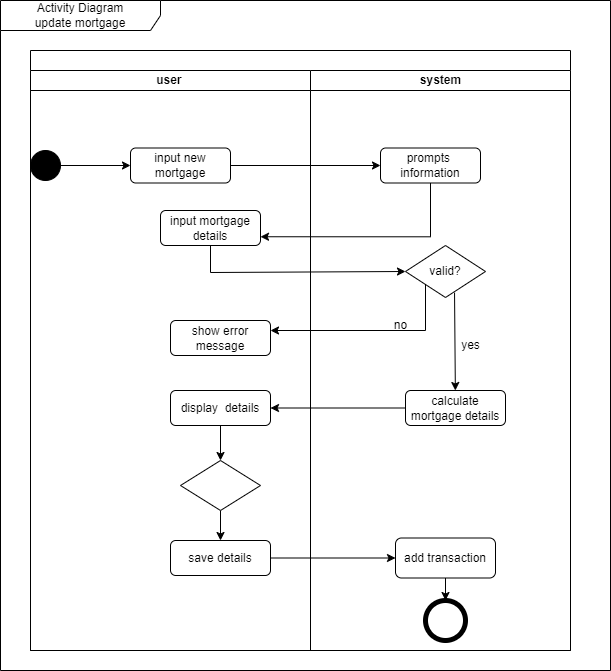

The diagram above was exported from draw.io. Its source (the exported page's mxGraphModel, read from the mxfile embedded in the PNG):
<mxGraphModel dx="898" dy="535" grid="1" gridSize="10" guides="1" tooltips="1" connect="1" arrows="1" fold="1" page="1" pageScale="1" pageWidth="850" pageHeight="1100" math="0" shadow="0">
  <root>
    <mxCell id="0" />
    <mxCell id="1" parent="0" />
    <mxCell id="fgqT2AECKcaFzYHVDI3I-1" value="Activity Diagram&lt;br&gt;update mortgage" style="shape=umlFrame;whiteSpace=wrap;html=1;pointerEvents=0;recursiveResize=0;container=1;collapsible=0;width=160;" parent="1" vertex="1">
      <mxGeometry x="20" y="400" width="610" height="670" as="geometry" />
    </mxCell>
    <mxCell id="3aGlmN_hPEPJnPzBJRay-78" style="edgeStyle=orthogonalEdgeStyle;rounded=0;orthogonalLoop=1;jettySize=auto;html=1;entryX=1;entryY=0.25;entryDx=0;entryDy=0;" parent="fgqT2AECKcaFzYHVDI3I-1" edge="1">
      <mxGeometry relative="1" as="geometry">
        <Array as="points">
          <mxPoint x="470" y="1034" />
          <mxPoint x="470" y="482" />
        </Array>
        <mxPoint x="350" y="482.5" as="targetPoint" />
      </mxGeometry>
    </mxCell>
    <mxCell id="3aGlmN_hPEPJnPzBJRay-68" style="edgeStyle=orthogonalEdgeStyle;rounded=0;orthogonalLoop=1;jettySize=auto;html=1;entryX=1;entryY=0.75;entryDx=0;entryDy=0;" parent="fgqT2AECKcaFzYHVDI3I-1" edge="1">
      <mxGeometry relative="1" as="geometry">
        <Array as="points">
          <mxPoint x="410" y="695" />
          <mxPoint x="410" y="508" />
        </Array>
        <mxPoint x="350" y="507.5" as="targetPoint" />
      </mxGeometry>
    </mxCell>
    <mxCell id="q4STxZy5-00pMRn52g-c-17" value="" style="swimlane;childLayout=stackLayout;resizeParent=1;resizeParentMax=0;startSize=20;html=1;" parent="fgqT2AECKcaFzYHVDI3I-1" vertex="1">
      <mxGeometry x="30" y="50" width="540" height="600" as="geometry" />
    </mxCell>
    <mxCell id="q4STxZy5-00pMRn52g-c-18" value="user&amp;nbsp;" style="swimlane;startSize=20;html=1;" parent="q4STxZy5-00pMRn52g-c-17" vertex="1">
      <mxGeometry y="20" width="280" height="580" as="geometry" />
    </mxCell>
    <mxCell id="q4STxZy5-00pMRn52g-c-30" value="" style="rounded=0;orthogonalLoop=1;jettySize=auto;html=1;entryX=0;entryY=0.5;entryDx=0;entryDy=0;" parent="q4STxZy5-00pMRn52g-c-18" source="fgqT2AECKcaFzYHVDI3I-2" target="q4STxZy5-00pMRn52g-c-53" edge="1">
      <mxGeometry relative="1" as="geometry">
        <mxPoint x="70" y="165" as="targetPoint" />
      </mxGeometry>
    </mxCell>
    <mxCell id="fgqT2AECKcaFzYHVDI3I-2" value="" style="ellipse;fillColor=strokeColor;html=1;" parent="q4STxZy5-00pMRn52g-c-18" vertex="1">
      <mxGeometry x="-4.547473508864641e-13" y="80" width="30" height="30" as="geometry" />
    </mxCell>
    <mxCell id="q4STxZy5-00pMRn52g-c-53" value="input new mortgage" style="rounded=1;whiteSpace=wrap;html=1;" parent="q4STxZy5-00pMRn52g-c-18" vertex="1">
      <mxGeometry x="100" y="77.5" width="100" height="35" as="geometry" />
    </mxCell>
    <mxCell id="q4STxZy5-00pMRn52g-c-61" value="input mortgage details" style="rounded=1;whiteSpace=wrap;html=1;" parent="q4STxZy5-00pMRn52g-c-18" vertex="1">
      <mxGeometry x="130" y="140" width="100" height="35" as="geometry" />
    </mxCell>
    <mxCell id="q4STxZy5-00pMRn52g-c-67" value="show error message" style="rounded=1;whiteSpace=wrap;html=1;" parent="q4STxZy5-00pMRn52g-c-18" vertex="1">
      <mxGeometry x="140" y="250" width="100" height="35" as="geometry" />
    </mxCell>
    <mxCell id="zgC0jJ6_wB0J0Na0hmZ5-9" value="" style="edgeStyle=orthogonalEdgeStyle;rounded=0;orthogonalLoop=1;jettySize=auto;html=1;" parent="q4STxZy5-00pMRn52g-c-18" source="q4STxZy5-00pMRn52g-c-73" target="zgC0jJ6_wB0J0Na0hmZ5-8" edge="1">
      <mxGeometry relative="1" as="geometry" />
    </mxCell>
    <mxCell id="q4STxZy5-00pMRn52g-c-73" value="display&amp;nbsp; details" style="rounded=1;whiteSpace=wrap;html=1;" parent="q4STxZy5-00pMRn52g-c-18" vertex="1">
      <mxGeometry x="140" y="320" width="100" height="35" as="geometry" />
    </mxCell>
    <mxCell id="zgC0jJ6_wB0J0Na0hmZ5-6" value="save details" style="rounded=1;whiteSpace=wrap;html=1;" parent="q4STxZy5-00pMRn52g-c-18" vertex="1">
      <mxGeometry x="140" y="470" width="100" height="35" as="geometry" />
    </mxCell>
    <mxCell id="zgC0jJ6_wB0J0Na0hmZ5-11" value="" style="edgeStyle=orthogonalEdgeStyle;rounded=0;orthogonalLoop=1;jettySize=auto;html=1;" parent="q4STxZy5-00pMRn52g-c-18" source="zgC0jJ6_wB0J0Na0hmZ5-8" target="zgC0jJ6_wB0J0Na0hmZ5-6" edge="1">
      <mxGeometry relative="1" as="geometry">
        <Array as="points">
          <mxPoint x="190" y="470" />
          <mxPoint x="190" y="470" />
        </Array>
      </mxGeometry>
    </mxCell>
    <mxCell id="zgC0jJ6_wB0J0Na0hmZ5-8" value="" style="rhombus;whiteSpace=wrap;html=1;" parent="q4STxZy5-00pMRn52g-c-18" vertex="1">
      <mxGeometry x="150" y="390" width="80" height="50" as="geometry" />
    </mxCell>
    <mxCell id="q4STxZy5-00pMRn52g-c-60" style="edgeStyle=orthogonalEdgeStyle;rounded=0;orthogonalLoop=1;jettySize=auto;html=1;entryX=0;entryY=0.5;entryDx=0;entryDy=0;" parent="q4STxZy5-00pMRn52g-c-17" source="q4STxZy5-00pMRn52g-c-53" target="q4STxZy5-00pMRn52g-c-59" edge="1">
      <mxGeometry relative="1" as="geometry" />
    </mxCell>
    <mxCell id="q4STxZy5-00pMRn52g-c-64" style="edgeStyle=orthogonalEdgeStyle;rounded=0;orthogonalLoop=1;jettySize=auto;html=1;entryX=1;entryY=0.75;entryDx=0;entryDy=0;" parent="q4STxZy5-00pMRn52g-c-17" source="q4STxZy5-00pMRn52g-c-59" target="q4STxZy5-00pMRn52g-c-61" edge="1">
      <mxGeometry relative="1" as="geometry">
        <Array as="points">
          <mxPoint x="400" y="186" />
        </Array>
      </mxGeometry>
    </mxCell>
    <mxCell id="q4STxZy5-00pMRn52g-c-66" style="edgeStyle=orthogonalEdgeStyle;rounded=0;orthogonalLoop=1;jettySize=auto;html=1;entryX=0;entryY=0.5;entryDx=0;entryDy=0;" parent="q4STxZy5-00pMRn52g-c-17" source="q4STxZy5-00pMRn52g-c-61" target="zgC0jJ6_wB0J0Na0hmZ5-1" edge="1">
      <mxGeometry relative="1" as="geometry">
        <Array as="points">
          <mxPoint x="180" y="222" />
        </Array>
        <mxPoint x="350" y="236.25" as="targetPoint" />
      </mxGeometry>
    </mxCell>
    <mxCell id="q4STxZy5-00pMRn52g-c-69" style="edgeStyle=orthogonalEdgeStyle;rounded=0;orthogonalLoop=1;jettySize=auto;html=1;exitX=0;exitY=1;exitDx=0;exitDy=0;" parent="q4STxZy5-00pMRn52g-c-17" source="zgC0jJ6_wB0J0Na0hmZ5-1" edge="1">
      <mxGeometry relative="1" as="geometry">
        <mxPoint x="240" y="280" as="targetPoint" />
        <Array as="points">
          <mxPoint x="395" y="280" />
        </Array>
        <mxPoint x="370" y="245" as="sourcePoint" />
      </mxGeometry>
    </mxCell>
    <mxCell id="q4STxZy5-00pMRn52g-c-74" style="rounded=0;orthogonalLoop=1;jettySize=auto;html=1;entryX=1;entryY=0.5;entryDx=0;entryDy=0;" parent="q4STxZy5-00pMRn52g-c-17" source="q4STxZy5-00pMRn52g-c-68" target="q4STxZy5-00pMRn52g-c-73" edge="1">
      <mxGeometry relative="1" as="geometry" />
    </mxCell>
    <mxCell id="q4STxZy5-00pMRn52g-c-19" value="system" style="swimlane;startSize=20;html=1;" parent="q4STxZy5-00pMRn52g-c-17" vertex="1">
      <mxGeometry x="280" y="20" width="260" height="580" as="geometry" />
    </mxCell>
    <mxCell id="q4STxZy5-00pMRn52g-c-59" value="prompts&amp;nbsp; information" style="rounded=1;whiteSpace=wrap;html=1;" parent="q4STxZy5-00pMRn52g-c-19" vertex="1">
      <mxGeometry x="70" y="77.5" width="100" height="35" as="geometry" />
    </mxCell>
    <mxCell id="q4STxZy5-00pMRn52g-c-71" style="rounded=0;orthogonalLoop=1;jettySize=auto;html=1;exitX=0.613;exitY=0.907;exitDx=0;exitDy=0;exitPerimeter=0;" parent="q4STxZy5-00pMRn52g-c-19" source="zgC0jJ6_wB0J0Na0hmZ5-1" target="q4STxZy5-00pMRn52g-c-68" edge="1">
      <mxGeometry relative="1" as="geometry">
        <mxPoint x="120" y="225" as="sourcePoint" />
      </mxGeometry>
    </mxCell>
    <mxCell id="q4STxZy5-00pMRn52g-c-68" value="calculate mortgage details" style="rounded=1;whiteSpace=wrap;html=1;" parent="q4STxZy5-00pMRn52g-c-19" vertex="1">
      <mxGeometry x="95" y="320" width="100" height="35" as="geometry" />
    </mxCell>
    <mxCell id="q4STxZy5-00pMRn52g-c-70" value="no" style="text;html=1;align=center;verticalAlign=middle;resizable=0;points=[];autosize=1;strokeColor=none;fillColor=none;" parent="q4STxZy5-00pMRn52g-c-19" vertex="1">
      <mxGeometry x="70" y="240" width="40" height="30" as="geometry" />
    </mxCell>
    <mxCell id="zgC0jJ6_wB0J0Na0hmZ5-1" value="valid?" style="rhombus;whiteSpace=wrap;html=1;" parent="q4STxZy5-00pMRn52g-c-19" vertex="1">
      <mxGeometry x="95" y="175" width="80" height="52" as="geometry" />
    </mxCell>
    <mxCell id="q4STxZy5-00pMRn52g-c-72" value="yes" style="text;html=1;align=center;verticalAlign=middle;resizable=0;points=[];autosize=1;strokeColor=none;fillColor=none;" parent="q4STxZy5-00pMRn52g-c-19" vertex="1">
      <mxGeometry x="140" y="260" width="40" height="30" as="geometry" />
    </mxCell>
    <mxCell id="yZZbWW2CH98GyffYmvc4-1" value="" style="edgeStyle=orthogonalEdgeStyle;rounded=0;orthogonalLoop=1;jettySize=auto;html=1;" parent="q4STxZy5-00pMRn52g-c-19" source="zgC0jJ6_wB0J0Na0hmZ5-12" target="3aGlmN_hPEPJnPzBJRay-43" edge="1">
      <mxGeometry relative="1" as="geometry" />
    </mxCell>
    <mxCell id="zgC0jJ6_wB0J0Na0hmZ5-12" value="add transaction" style="rounded=1;whiteSpace=wrap;html=1;" parent="q4STxZy5-00pMRn52g-c-19" vertex="1">
      <mxGeometry x="85" y="467.5" width="100" height="40" as="geometry" />
    </mxCell>
    <mxCell id="3aGlmN_hPEPJnPzBJRay-43" value="" style="shape=ellipse;html=1;dashed=0;whiteSpace=wrap;aspect=fixed;strokeWidth=5;perimeter=ellipsePerimeter;" parent="q4STxZy5-00pMRn52g-c-19" vertex="1">
      <mxGeometry x="115" y="530" width="40" height="40" as="geometry" />
    </mxCell>
    <mxCell id="zgC0jJ6_wB0J0Na0hmZ5-13" style="edgeStyle=orthogonalEdgeStyle;rounded=0;orthogonalLoop=1;jettySize=auto;html=1;" parent="q4STxZy5-00pMRn52g-c-17" source="zgC0jJ6_wB0J0Na0hmZ5-6" target="zgC0jJ6_wB0J0Na0hmZ5-12" edge="1">
      <mxGeometry relative="1" as="geometry" />
    </mxCell>
  </root>
</mxGraphModel>